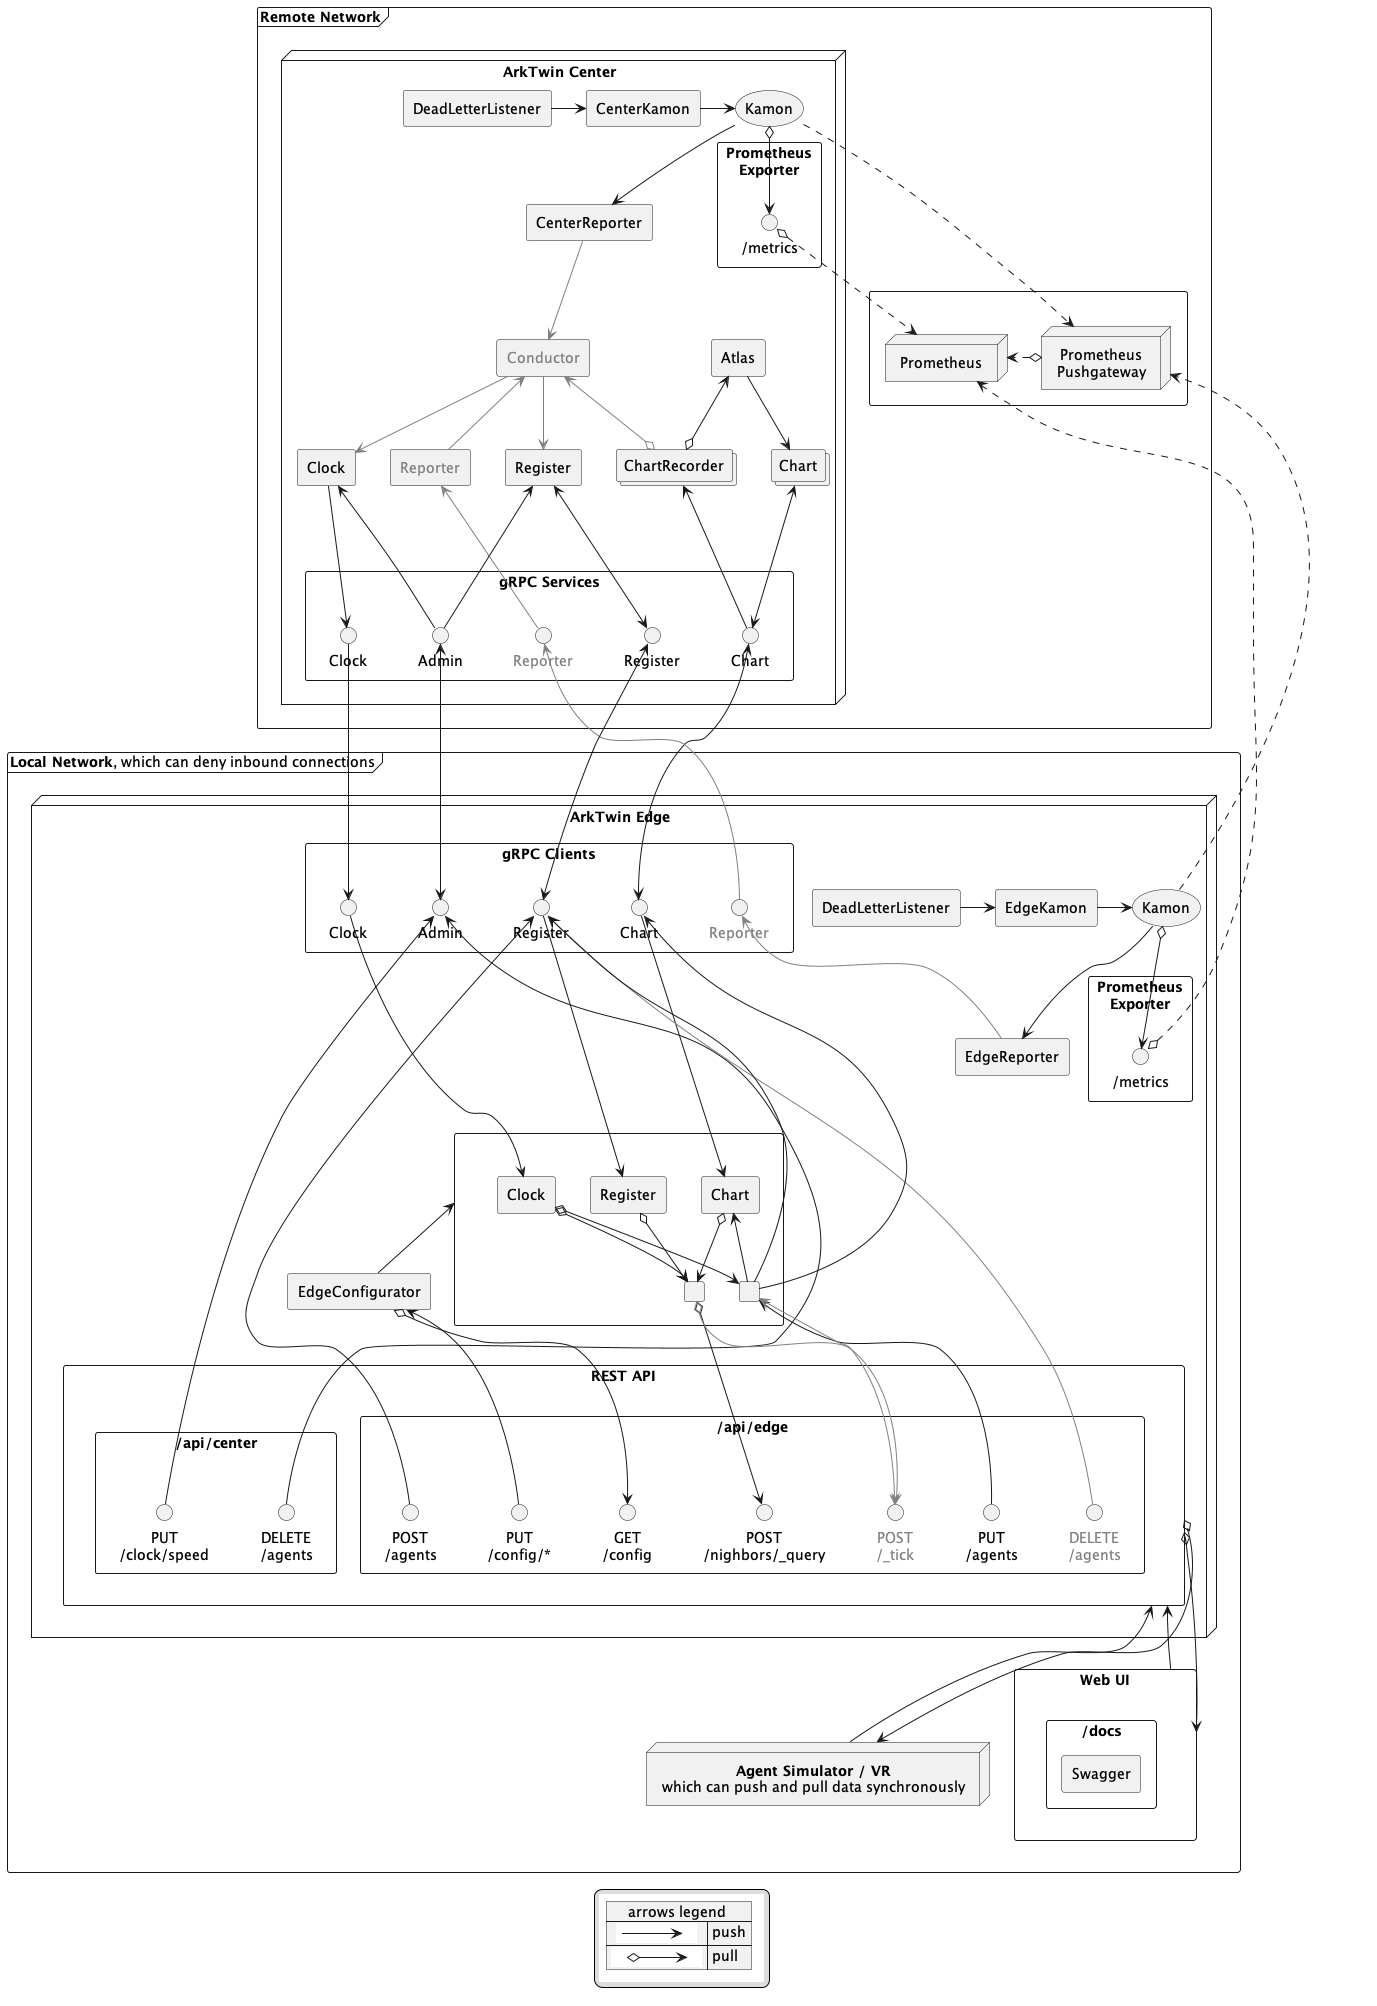

The diagram above was rendered by PlantUML. Its source (embedded in the PNG):
@startuml messaging
skinparam defaultTextAlignment center

frame "Remote Network" {
  node "ArkTwin Center" {
    agent "<color:#gray>Conductor</color>" as Conductor

    agent "Atlas" as Atlas
    collections "ChartRecorder" as ChartRecorder
    collections "Chart" as center.Chart

    agent "Clock" as center.Clock
    agent "<color:#gray>Reporter</color>" as Reporter
    agent "Register" as center.Register

    storage "Kamon" as center.Kamon
    agent "CenterKamon" as CenterKamon
    agent "CenterReporter" as CenterReporter
    agent "DeadLetterListener" as center.DeadLetterListener

    rectangle "gRPC Services" as center.services {
      interface "Admin" as AdminService
      interface "Chart" as ChartService
      interface "Clock" as ClockService
      interface "<color:#gray>Reporter</color>" as ReporterService
      interface "Register" as RegisterService
    }
    rectangle "Prometheus\nExporter" as center.prometheus {
      interface "/metrics" as CenterMetrics
    }
  }

  rectangle " " as prometheus {
    node "Prometheus" as Prometheus
    node "Prometheus\nPushgateway" as Pushgateway
  }
}

frame "Local Network<plain>, which can deny inbound connections</plain>" {
  node "ArkTwin Edge" {
    rectangle "gRPC Clients" as edge.clients {
      interface "Admin" as AdminClient
      interface "Chart" as ChartClient
      interface "Clock" as ClockClient
      interface "<color:#gray>Reporter</color>" as ReporterClient
      interface "Register" as RegisterClient
    }

    storage "Kamon" as Kamon
    agent "EdgeKamon" as EdgeKamon
    agent "EdgeReporter" as EdgeReporter
    agent "DeadLetterListener" as DeadLetterListener

    rectangle " " as edge.actors {
      agent "Chart" as Chart
      agent "Clock" as Clock
      agent "Register" as Register

      agent " " as EdgeAgentsPutAdapter
      agent " " as EdgeNeighborsQueryAdapter
    }

    agent "EdgeConfigurator" as EdgeConfigurator

    rectangle "REST API" as edge.endpoints {
      rectangle "/api/center" {
        interface "DELETE\n/agents" as CenterAgentsDelete
        interface "PUT\n/clock/speed" as CenterClockSpeedPut
      }
      rectangle "/api/edge\n" {
        interface "<color:#gray>DELETE</color>\n<color:#gray>/agents</color>" as EdgeAgentsDelete
        interface "POST\n/agents" as EdgeAgentsPost
        interface "PUT\n/agents" as EdgeAgentsPut
        interface "GET\n/config" as EdgeConfigGet
        interface "PUT\n/config/*" as EdgeConfigPut
        interface "POST\n/nighbors/_query" as EdgeNeighborsQuery
        interface "<color:#gray>POST</color>\n<color:#gray>/_tick</color>" as EdgeTick
      }
    }
    rectangle "Prometheus\nExporter" as edge.prometheus {
      interface "/metrics" as EdgeMetrics
    }
  }

  rectangle "Web UI" as webui {
    rectangle "/docs" {
      rectangle "Swagger"
    }
  }
  node "<b>Agent Simulator / VR</b>\nwhich can push and pull data synchronously" as Simulator
}

Conductor -[#gray]-> center.Clock
Conductor -[#gray]-> center.Register
Conductor <-[#gray]- Reporter
Conductor <-[#gray]-o ChartRecorder

center.Chart <---> ChartService
ChartRecorder <--- ChartService
Atlas <--o ChartRecorder
Atlas --> center.Chart

center.Clock <--- AdminService
center.Clock ---> ClockService
Reporter <-[#gray]-- ReporterService
center.Register <--- AdminService
center.Register <---> RegisterService

AdminService <--> AdminClient
ChartService <--> ChartClient
ClockService --> ClockClient
ReporterService <-[#gray]- ReporterClient
RegisterService <--> RegisterClient

ReporterClient <-[#gray]- EdgeReporter

ChartClient ---> Chart

ClockClient ---> Clock

RegisterClient ---> Register

AdminClient <-- CenterAgentsDelete

AdminClient <-- CenterClockSpeedPut

RegisterClient <-[#gray]- EdgeAgentsDelete

RegisterClient <-- EdgeAgentsPost
ChartClient <-- EdgeAgentsPutAdapter
Chart <-- EdgeAgentsPutAdapter
Clock o--> EdgeAgentsPutAdapter
RegisterClient <-- EdgeAgentsPutAdapter
EdgeAgentsPutAdapter <-- EdgeAgentsPut
EdgeAgentsPutAdapter <-[#gray]-> EdgeTick

Chart o--> EdgeNeighborsQueryAdapter
Clock o--> EdgeNeighborsQueryAdapter
Register o--> EdgeNeighborsQueryAdapter
EdgeNeighborsQueryAdapter o--> EdgeNeighborsQuery
EdgeNeighborsQueryAdapter o-[#gray]-> EdgeTick

EdgeConfigurator o--> EdgeConfigGet
EdgeConfigurator <-- EdgeConfigPut
edge.actors <-- EdgeConfigurator  

edge.endpoints <-- webui
edge.endpoints o--> webui
edge.endpoints <-- Simulator
edge.endpoints o--> Simulator

center.Kamon --> CenterReporter
CenterReporter -[#gray]-> Conductor
center.Kamon o--> CenterMetrics
CenterMetrics o..> Prometheus
center.Kamon ..> Pushgateway
center.DeadLetterListener -> CenterKamon
CenterKamon -> center.Kamon

Kamon --> EdgeReporter
Kamon o--> EdgeMetrics
EdgeMetrics o..> Prometheus
Kamon ..> Pushgateway
DeadLetterListener -> EdgeKamon
EdgeKamon -> Kamon

Pushgateway o.> Prometheus

!procedure $inlineArrow($arrow)
{{\nleft to right direction\nlabel " " as A\nlabel " " as B\nA $arrow B\n}}
!endprocedure

legend
{{
  map "arrows legend " as arrows {
    $inlineArrow( "-->") => push
    $inlineArrow("o-->") => pull
  }
}}
endlegend
@enduml